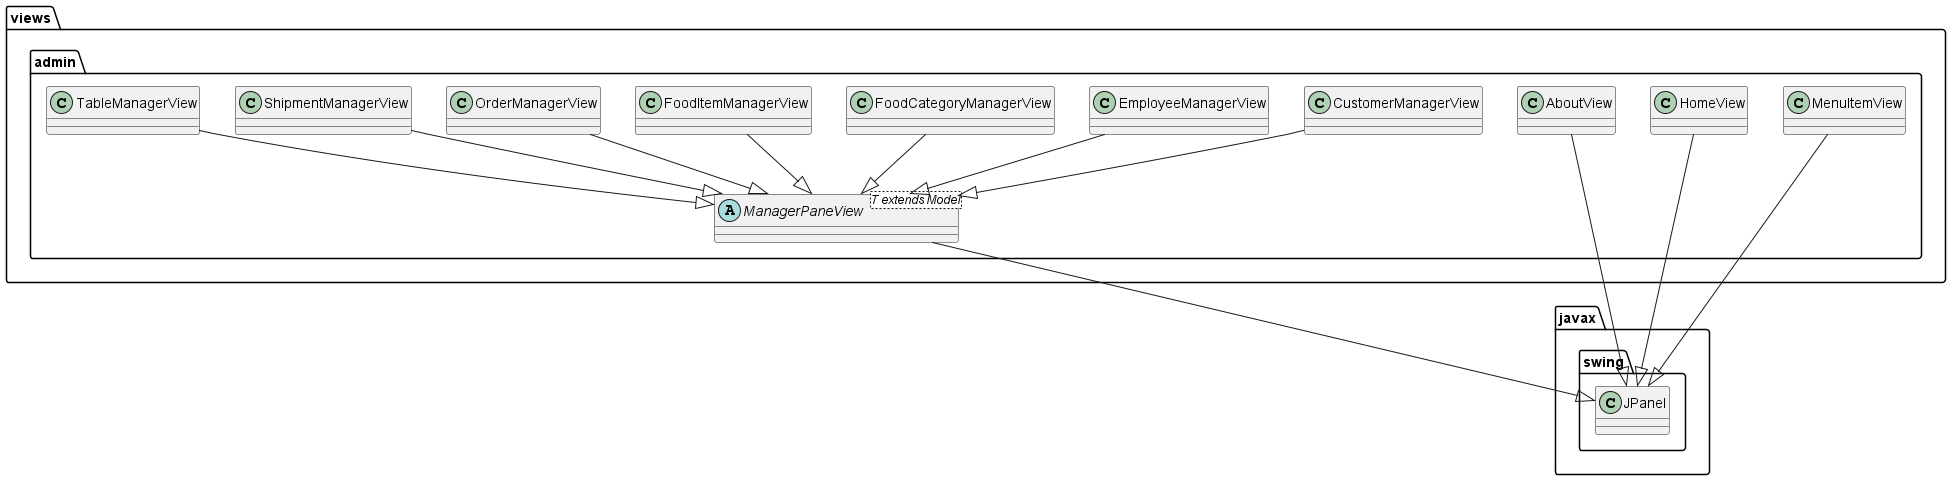

The diagram above was rendered by PlantUML. Its source (embedded in the PNG):
@startuml
package views.admin {
    abstract class ManagerPaneView<T extends Model> {

    }
    class AboutView
    class HomeView
    
    class CustomerManagerView {

    }

    class EmployeeManagerView {

    }

    class FoodCategoryManagerView {

    }

    class FoodItemManagerView {

    }

    class OrderManagerView {

    }

    class ShipmentManagerView {

    }

    class TableManagerView {

    }
    class MenuItemView {
    }
}
views.admin.ManagerPaneView --|> javax.swing.JPanel

views.admin.CustomerManagerView --|> views.admin.ManagerPaneView
views.admin.EmployeeManagerView --|> views.admin.ManagerPaneView
views.admin.FoodCategoryManagerView --|> views.admin.ManagerPaneView
views.admin.FoodItemManagerView --|> views.admin.ManagerPaneView
views.admin.OrderManagerView --|> views.admin.ManagerPaneView
views.admin.ShipmentManagerView --|> views.admin.ManagerPaneView
views.admin.TableManagerView --|> views.admin.ManagerPaneView
views.admin.HomeView --|> javax.swing.JPanel
views.admin.AboutView --|> javax.swing.JPanel

views.admin.MenuItemView --|> javax.swing.JPanel
@enduml